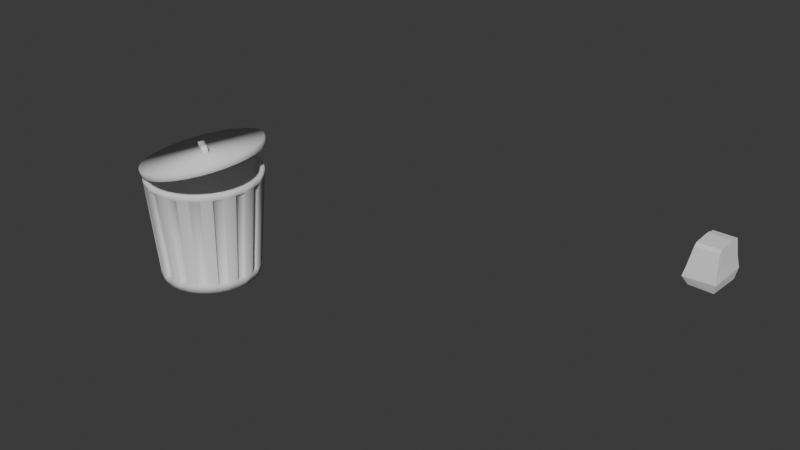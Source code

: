 # Source: Racoon7.blend  (saved by Blender 4.1.24; exported with 4.5.12 LTS)
import bpy
from mathutils import Matrix  # noqa: F401  (used for matrix-valued properties, if any)

bpy.ops.wm.read_factory_settings(use_empty=True)
scene = bpy.context.scene
scene.name = 'Scene'

# ---- collections
col_collection = bpy.data.collections.new('Collection'); scene.collection.children.link(col_collection)

# ---- world
world_world = bpy.data.worlds.new('World'); scene.world = world_world
world_world.use_nodes = True; world_world.node_tree.nodes.clear()
_N = world_world.node_tree.nodes; _L = world_world.node_tree.links
n0 = _N.new('ShaderNodeOutputWorld'); n0.name = 'World Output'; n0.location = (300, 300)
n1 = _N.new('ShaderNodeBackground'); n1.name = 'Background'; n1.location = (10, 300)
n1.inputs[0].default_value = (0.05088, 0.05088, 0.05088, 1.0)
_L.new(n1.outputs[0], n0.inputs[0])
n0.is_active_output = True
world_world.color = (0.05088, 0.05088, 0.05088)
world_world.use_sun_shadow = False
world_world.sun_shadow_jitter_overblur = 0.0

# ---- meshes
me_circle = bpy.data.meshes.new('Circle')
me_circle.from_pydata([(-1.879e-10, 0.9248, 0.005291), (-0.1804, 0.907, 0.005291), (-0.3539, 0.8544, 0.005291), (-0.5138, 0.7689, 0.005291), (-0.6539, 0.6539, 0.005291), (-0.7689, 0.5138, 0.005291), (-0.8544, 0.3539, 0.005291), (-0.907, 0.1804, 0.005291), (-0.9248, 3.006e-10, 0.005291), (-0.907, -0.1804, 0.005291), (-0.8544, -0.3539, 0.005291), (-0.7689, -0.5138, 0.005291), (-0.6539, -0.6539, 0.005291), (-0.5138, -0.7689, 0.005291), (-0.3539, -0.8544, 0.005291), (-0.1804, -0.907, 0.005291), (-1.879e-10, -0.9248, 0.005291), (0.1804, -0.907, 0.005291), (0.3539, -0.8544, 0.005291), (0.5138, -0.7689, 0.005291), (0.6539, -0.6539, 0.005291), (0.7689, -0.5138, 0.005291), (0.8544, -0.3539, 0.005291), (0.907, -0.1804, 0.005291), (0.9248, 3.006e-10, 0.005291), (0.907, 0.1804, 0.005291), (0.8544, 0.3539, 0.005291), (0.7689, 0.5138, 0.005291), (0.6539, 0.6539, 0.005291), (0.5138, 0.7689, 0.005291), (0.3539, 0.8544, 0.005291), (0.1804, 0.907, 0.005291), (-1.879e-10, 0.9248, 0.1354), (-0.1804, 0.907, 0.1354), (-0.3539, 0.8544, 0.1354), (-0.5138, 0.7689, 0.1354), (-0.6539, 0.6539, 0.1354), (-0.7689, 0.5138, 0.1354), (-0.8544, 0.3539, 0.1354), (-0.907, 0.1804, 0.1354), (-0.9248, 3.006e-10, 0.1354), (-0.907, -0.1804, 0.1354), (-0.8544, -0.3539, 0.1354), (-0.7689, -0.5138, 0.1354), (-0.6539, -0.6539, 0.1354), (-0.5138, -0.7689, 0.1354), (-0.3539, -0.8544, 0.1354), (-0.1804, -0.907, 0.1354), (-1.879e-10, -0.9248, 0.1354), (0.1804, -0.907, 0.1354), (0.3539, -0.8544, 0.1354), (0.5138, -0.7689, 0.1354), (0.6539, -0.6539, 0.1354), (0.7689, -0.5138, 0.1354), (0.8544, -0.3539, 0.1354), (0.907, -0.1804, 0.1354), (0.9248, 3.006e-10, 0.1354), (0.907, 0.1804, 0.1354), (0.8544, 0.3539, 0.1354), (0.7689, 0.5138, 0.1354), (0.6539, 0.6539, 0.1354), (0.5138, 0.7689, 0.1354), (0.3539, 0.8544, 0.1354), (0.1804, 0.907, 0.1354), (1.82e-08, 1.077, 2.004), (-0.2102, 1.057, 2.004), (-0.4123, 0.9954, 2.004), (-0.5986, 0.8958, 2.004), (-0.7618, 0.7618, 2.004), (-0.8958, 0.5986, 2.004), (-0.9954, 0.4123, 2.004), (-1.057, 0.2102, 2.004), (-1.077, -1.153e-09, 2.004), (-1.057, -0.2102, 2.004), (-0.9954, -0.4123, 2.004), (-0.8958, -0.5986, 2.004), (-0.7618, -0.7618, 2.004), (-0.5986, -0.8958, 2.004), (-0.4123, -0.9954, 2.004), (-0.2102, -1.057, 2.004), (1.82e-08, -1.077, 2.004), (0.2102, -1.057, 2.004), (0.4123, -0.9954, 2.004), (0.5986, -0.8958, 2.004), (0.7618, -0.7618, 2.004), (0.8958, -0.5986, 2.004), (0.9954, -0.4123, 2.004), (1.057, -0.2102, 2.004), (1.077, -1.153e-09, 2.004), (1.057, 0.2102, 2.004), (0.9954, 0.4123, 2.004), (0.8958, 0.5986, 2.004), (0.7618, 0.7618, 2.004), (0.5986, 0.8958, 2.004), (0.4123, 0.9954, 2.004), (0.2102, 1.057, 2.004), (0.2093, -1.052, 1.896), (1.714e-08, -1.073, 1.896), (-0.7587, 0.7587, 1.896), (-0.5961, 0.8921, 1.896), (0.2093, 1.052, 1.896), (0.4106, 0.9912, 1.896), (0.4106, -0.9912, 1.896), (-0.8921, 0.5961, 1.896), (1.714e-08, 1.073, 1.896), (0.5961, -0.8921, 1.896), (-0.9912, 0.4106, 1.896), (0.7587, -0.7587, 1.896), (-1.052, 0.2093, 1.896), (0.8921, -0.5961, 1.896), (-1.073, -1.087e-09, 1.896), (0.9912, -0.4106, 1.896), (-1.052, -0.2093, 1.896), (1.052, -0.2093, 1.896), (-0.9912, -0.4106, 1.896), (1.073, -1.087e-09, 1.896), (-0.8921, -0.5961, 1.896), (1.052, 0.2093, 1.896), (-0.7587, -0.7587, 1.896), (0.9912, 0.4106, 1.896), (-0.5961, -0.8921, 1.896), (0.8921, 0.5961, 1.896), (-0.4106, -0.9912, 1.896), (-0.2093, 1.052, 1.896), (0.7587, 0.7587, 1.896), (-0.2093, -1.052, 1.896), (-0.4106, 0.9912, 1.896), (0.5961, 0.8921, 1.896), (-0.3368, 0.813, 0.1754), (-0.1717, 0.8631, 0.1754), (-0.6223, 0.6223, 0.1754), (-0.4889, 0.7317, 0.1754), (-0.813, 0.3368, 0.1754), (-0.7317, 0.4889, 0.1754), (-0.88, 1.276e-10, 0.1754), (-0.8631, 0.1717, 0.1754), (-0.813, -0.3368, 0.1754), (-0.8631, -0.1717, 0.1754), (-0.6223, -0.6223, 0.1754), (-0.7317, -0.4889, 0.1754), (-0.3368, -0.813, 0.1754), (-0.4889, -0.7317, 0.1754), (-3.132e-10, -0.88, 0.1754), (-0.1717, -0.8631, 0.1754), (0.3368, -0.813, 0.1754), (0.1717, -0.8631, 0.1754), (0.6223, -0.6223, 0.1754), (0.4889, -0.7317, 0.1754), (0.813, -0.3368, 0.1754), (0.7317, -0.4889, 0.1754), (0.88, 1.276e-10, 0.1754), (0.8631, -0.1717, 0.1754), (0.813, 0.3368, 0.1754), (0.8631, 0.1717, 0.1754), (0.6223, 0.6223, 0.1754), (0.7317, 0.4889, 0.1754), (0.3368, 0.813, 0.1754), (0.4889, 0.7317, 0.1754), (-3.132e-10, 0.88, 0.1754), (0.1717, 0.8631, 0.1754), (1.616e-08, -1.02, 1.852), (-0.5667, 0.8482, 1.852), (0.3904, 0.9424, 1.852), (0.199, -1.0, 1.852), (-0.7213, 0.7213, 1.852), (0.199, 1.0, 1.852), (0.3904, -0.9424, 1.852), (-0.8482, 0.5667, 1.852), (1.616e-08, 1.02, 1.852), (0.5667, -0.8482, 1.852), (-0.9424, 0.3904, 1.852), (0.7213, -0.7213, 1.852), (-1.0, 0.199, 1.852), (0.8482, -0.5667, 1.852), (-1.02, -1.217e-09, 1.852), (0.9424, -0.3904, 1.852), (-1.0, -0.199, 1.852), (1.0, -0.199, 1.852), (-0.9424, -0.3904, 1.852), (1.02, -1.217e-09, 1.852), (-0.8482, -0.5667, 1.852), (1.0, 0.199, 1.852), (-0.7213, -0.7213, 1.852), (0.9424, 0.3904, 1.852), (-0.5667, -0.8482, 1.852), (0.8482, 0.5667, 1.852), (-0.3904, -0.9424, 1.852), (-0.199, 1.0, 1.852), (0.7213, 0.7213, 1.852), (-0.199, -1.0, 1.852), (-0.3904, 0.9424, 1.852), (0.5667, 0.8482, 1.852), (-0.1953, 0.9817, 2.004), (1.849e-08, 1.001, 2.004), (-0.3831, 0.9248, 2.004), (-0.5561, 0.8323, 2.004), (-0.7078, 0.7078, 2.004), (-0.8323, 0.5561, 2.004), (-0.9248, 0.3831, 2.004), (-0.9817, 0.1953, 2.004), (-1.001, -1.6e-09, 2.004), (-0.9817, -0.1953, 2.004), (-0.9248, -0.3831, 2.004), (-0.8323, -0.5561, 2.004), (-0.7078, -0.7078, 2.004), (-0.5561, -0.8323, 2.004), (-0.3831, -0.9248, 2.004), (-0.1953, -0.9817, 2.004), (1.849e-08, -1.001, 2.004), (0.1953, -0.9817, 2.004), (0.3831, -0.9248, 2.004), (0.5561, -0.8323, 2.004), (0.7078, -0.7078, 2.004), (0.8323, -0.5561, 2.004), (0.9248, -0.3831, 2.004), (0.9817, -0.1953, 2.004), (1.001, -1.6e-09, 2.004), (0.9817, 0.1953, 2.004), (0.9248, 0.3831, 2.004), (0.8323, 0.5561, 2.004), (0.7078, 0.7078, 2.004), (0.5561, 0.8323, 2.004), (0.3831, 0.9248, 2.004), (0.1953, 0.9817, 2.004), (-0.1545, 0.7765, 0.06896), (1.663e-07, 0.7917, 0.06896), (-0.303, 0.7314, 0.06896), (-0.4398, 0.6583, 0.06896), (-0.5598, 0.5598, 0.06896), (-0.6583, 0.4398, 0.06896), (-0.7314, 0.303, 0.06896), (-0.7765, 0.1545, 0.06896), (-0.7917, 5.647e-10, 0.06896), (-0.7765, -0.1545, 0.06896), (-0.7314, -0.303, 0.06896), (-0.6583, -0.4398, 0.06896), (-0.5598, -0.5598, 0.06896), (-0.4398, -0.6583, 0.06896), (-0.303, -0.7314, 0.06896), (-0.1545, -0.7765, 0.06896), (1.663e-07, -0.7917, 0.06896), (0.1545, -0.7765, 0.06896), (0.303, -0.7314, 0.06896), (0.4398, -0.6583, 0.06896), (0.5598, -0.5598, 0.06896), (0.6583, -0.4398, 0.06896), (0.7314, -0.303, 0.06896), (0.7765, -0.1545, 0.06896), (0.7917, 5.647e-10, 0.06896), (0.7765, 0.1545, 0.06896), (0.7314, 0.303, 0.06896), (0.6583, 0.4398, 0.06896), (0.5598, 0.5598, 0.06896), (0.4398, 0.6583, 0.06896), (0.303, 0.7314, 0.06896), (0.1545, 0.7765, 0.06896)], [], [(1, 0, 31, 30, 29, 28, 27, 26, 25, 24, 23, 22, 21, 20, 19, 18, 17, 16, 15, 14, 13, 12, 11, 10, 9, 8, 7, 6, 5, 4, 3, 2), (97, 96, 81, 80), (8, 9, 41, 40), (22, 23, 55, 54), (9, 10, 42, 41), (23, 24, 56, 55), (10, 11, 43, 42), (24, 25, 57, 56), (11, 12, 44, 43), (25, 26, 58, 57), (12, 13, 45, 44), (26, 27, 59, 58), (13, 14, 46, 45), (0, 1, 33, 32), (27, 28, 60, 59), (14, 15, 47, 46), (1, 2, 34, 33), (28, 29, 61, 60), (15, 16, 48, 47), (2, 3, 35, 34), (29, 30, 62, 61), (16, 17, 49, 48), (3, 4, 36, 35), (30, 31, 63, 62), (17, 18, 50, 49), (4, 5, 37, 36), (31, 0, 32, 63), (18, 19, 51, 50), (5, 6, 38, 37), (19, 20, 52, 51), (6, 7, 39, 38), (20, 21, 53, 52), (7, 8, 40, 39), (21, 22, 54, 53), (83, 84, 212, 211), (99, 98, 68, 67), (101, 100, 95, 94), (96, 102, 82, 81), (98, 103, 69, 68), (100, 104, 64, 95), (102, 105, 83, 82), (103, 106, 70, 69), (105, 107, 84, 83), (106, 108, 71, 70), (107, 109, 85, 84), (108, 110, 72, 71), (109, 111, 86, 85), (110, 112, 73, 72), (111, 113, 87, 86), (112, 114, 74, 73), (113, 115, 88, 87), (114, 116, 75, 74), (115, 117, 89, 88), (116, 118, 76, 75), (117, 119, 90, 89), (118, 120, 77, 76), (119, 121, 91, 90), (120, 122, 78, 77), (104, 123, 65, 64), (121, 124, 92, 91), (122, 125, 79, 78), (123, 126, 66, 65), (124, 127, 93, 92), (125, 97, 80, 79), (126, 99, 67, 66), (127, 101, 94, 93), (44, 118, 182, 138), (34, 35, 99, 126), (51, 52, 146, 147), (60, 61, 127, 124), (114, 112, 176, 178), (46, 47, 125, 122), (48, 97, 160, 142), (32, 33, 123, 104), (117, 57, 153, 181), (58, 59, 121, 119), (44, 45, 120, 118), (115, 113, 177, 179), (49, 50, 144, 145), (56, 57, 117, 115), (42, 43, 116, 114), (116, 43, 139, 180), (56, 115, 179, 150), (54, 55, 113, 111), (40, 41, 112, 110), (42, 114, 178, 136), (47, 48, 142, 143), (52, 53, 109, 107), (38, 39, 108, 106), (118, 116, 180, 182), (113, 55, 151, 177), (50, 51, 105, 102), (119, 117, 181, 183), (36, 37, 103, 98), (112, 41, 137, 176), (62, 63, 100, 101), (45, 46, 140, 141), (48, 49, 96, 97), (157, 156, 162, 191), (143, 142, 160, 189), (129, 128, 190, 187), (155, 154, 188, 185), (141, 140, 186, 184), (153, 152, 183, 181), (139, 138, 182, 180), (151, 150, 179, 177), (137, 136, 178, 176), (149, 148, 175, 173), (135, 134, 174, 172), (147, 146, 171, 169), (133, 132, 170, 167), (159, 158, 168, 165), (145, 144, 166, 163), (131, 130, 164, 161), (58, 119, 183, 152), (99, 35, 131, 161), (53, 54, 148, 149), (120, 45, 141, 184), (111, 109, 173, 175), (121, 59, 155, 185), (62, 101, 162, 156), (110, 108, 172, 174), (55, 56, 150, 151), (46, 122, 186, 140), (96, 49, 145, 163), (123, 33, 129, 187), (57, 58, 152, 153), (60, 124, 188, 154), (36, 98, 164, 130), (107, 105, 169, 171), (125, 47, 143, 189), (106, 103, 167, 170), (59, 60, 154, 155), (34, 126, 190, 128), (33, 34, 128, 129), (100, 63, 159, 165), (127, 61, 157, 191), (104, 100, 165, 168), (61, 62, 156, 157), (101, 127, 191, 162), (50, 102, 166, 144), (35, 36, 130, 131), (103, 37, 133, 167), (102, 96, 163, 166), (97, 125, 189, 160), (63, 32, 158, 159), (32, 104, 168, 158), (37, 38, 132, 133), (105, 51, 147, 169), (98, 99, 161, 164), (126, 123, 187, 190), (39, 40, 134, 135), (38, 106, 170, 132), (52, 107, 171, 146), (124, 121, 185, 188), (41, 42, 136, 137), (108, 39, 135, 172), (109, 53, 149, 173), (122, 120, 184, 186), (43, 44, 138, 139), (40, 110, 174, 134), (54, 111, 175, 148), (223, 193, 225, 255), (70, 71, 199, 198), (84, 85, 213, 212), (71, 72, 200, 199), (85, 86, 214, 213), (72, 73, 201, 200), (86, 87, 215, 214), (73, 74, 202, 201), (87, 88, 216, 215), (74, 75, 203, 202), (88, 89, 217, 216), (75, 76, 204, 203), (89, 90, 218, 217), (76, 77, 205, 204), (90, 91, 219, 218), (77, 78, 206, 205), (64, 65, 192, 193), (91, 92, 220, 219), (78, 79, 207, 206), (65, 66, 194, 192), (92, 93, 221, 220), (79, 80, 208, 207), (66, 67, 195, 194), (93, 94, 222, 221), (80, 81, 209, 208), (67, 68, 196, 195), (94, 95, 223, 222), (81, 82, 210, 209), (68, 69, 197, 196), (95, 64, 193, 223), (82, 83, 211, 210), (69, 70, 198, 197), (224, 226, 227, 228, 229, 230, 231, 232, 233, 234, 235, 236, 237, 238, 239, 240, 241, 242, 243, 244, 245, 246, 247, 248, 249, 250, 251, 252, 253, 254, 255, 225), (210, 211, 243, 242), (197, 198, 230, 229), (211, 212, 244, 243), (198, 199, 231, 230), (212, 213, 245, 244), (199, 200, 232, 231), (213, 214, 246, 245), (200, 201, 233, 232), (214, 215, 247, 246), (201, 202, 234, 233), (215, 216, 248, 247), (202, 203, 235, 234), (216, 217, 249, 248), (203, 204, 236, 235), (217, 218, 250, 249), (204, 205, 237, 236), (218, 219, 251, 250), (205, 206, 238, 237), (193, 192, 224, 225), (219, 220, 252, 251), (206, 207, 239, 238), (192, 194, 226, 224), (220, 221, 253, 252), (207, 208, 240, 239), (194, 195, 227, 226), (221, 222, 254, 253), (208, 209, 241, 240), (195, 196, 228, 227), (222, 223, 255, 254), (209, 210, 242, 241), (196, 197, 229, 228)])
me_circle.polygons.foreach_set('use_smooth', [True] * 226)
_uv = me_circle.uv_layers.new(name='UVMap')
_uv.uv.foreach_set('vector', [0.0, 0.0, 0.0, 0.0, 0.0, 0.0, 0.0, 0.0, 0.0, 0.0, 0.0, 0.0, 0.0, 0.0, 0.0, 0.0, 0.0, 0.0, 0.0, 0.0, 0.0, 0.0, 0.0, 0.0, 0.0, 0.0, 0.0, 0.0, 0.0, 0.0, 0.0, 0.0, 0.0, 0.0, 0.0, 0.0, 0.0, 0.0, 0.0, 0.0, 0.0, 0.0, 0.0, 0.0, 0.0, 0.0, 0.0, 0.0, 0.0, 0.0, 0.0, 0.0, 0.0, 0.0, 0.0, 0.0, 0.0, 0.0, 0.0, 0.0, 0.0, 0.0, 0.0, 0.0, 0.0, 0.0, 0.0, 0.0, 0.0, 0.0, 0.0, 0.0, 0.0, 0.0, 0.0, 0.0, 0.0, 0.0, 0.0, 0.0, 0.0, 0.0, 0.0, 0.0, 0.0, 0.0, 0.0, 0.0, 0.0, 0.0, 0.0, 0.0, 0.0, 0.0, 0.0, 0.0, 0.0, 0.0, 0.0, 0.0, 0.0, 0.0, 0.0, 0.0, 0.0, 0.0, 0.0, 0.0, 0.0, 0.0, 0.0, 0.0, 0.0, 0.0, 0.0, 0.0, 0.0, 0.0, 0.0, 0.0, 0.0, 0.0, 0.0, 0.0, 0.0, 0.0, 0.0, 0.0, 0.0, 0.0, 0.0, 0.0, 0.0, 0.0, 0.0, 0.0, 0.0, 0.0, 0.0, 0.0, 0.0, 0.0, 0.0, 0.0, 0.0, 0.0, 0.0, 0.0, 0.0, 0.0, 0.0, 0.0, 0.0, 0.0, 0.0, 0.0, 0.0, 0.0, 0.0, 0.0, 0.0, 0.0, 0.0, 0.0, 0.0, 0.0, 0.0, 0.0, 0.0, 0.0, 0.0, 0.0, 0.0, 0.0, 0.0, 0.0, 0.0, 0.0, 0.0, 0.0, 0.0, 0.0, 0.0, 0.0, 0.0, 0.0, 0.0, 0.0, 0.0, 0.0, 0.0, 0.0, 0.0, 0.0, 0.0, 0.0, 0.0, 0.0, 0.0, 0.0, 0.0, 0.0, 0.0, 0.0, 0.0, 0.0, 0.0, 0.0, 0.0, 0.0, 0.0, 0.0, 0.0, 0.0, 0.0, 0.0, 0.0, 0.0, 0.0, 0.0, 0.0, 0.0, 0.0, 0.0, 0.0, 0.0, 0.0, 0.0, 0.0, 0.0, 0.0, 0.0, 0.0, 0.0, 0.0, 0.0, 0.0, 0.0, 0.0, 0.0, 0.0, 0.0, 0.0, 0.0, 0.0, 0.0, 0.0, 0.0, 0.0, 0.0, 0.0, 0.0, 0.0, 0.0, 0.0, 0.0, 0.0, 0.0, 0.0, 0.0, 0.0, 0.0, 0.0, 0.0, 0.0, 0.0, 0.0, 0.0, 0.0, 0.0, 0.0, 0.0, 0.0, 0.0, 0.0, 0.0, 0.0, 0.0, 0.0, 0.0, 0.0, 0.0, 0.0, 0.0, 0.0, 0.0, 0.0, 0.0, 0.0, 0.0, 0.0, 0.0, 0.0, 0.0, 0.0, 0.0, 0.0, 0.0, 0.0, 0.0, 0.0, 0.0, 0.0, 0.0, 0.0, 0.0, 0.0, 0.0, 0.0, 0.0, 0.0, 0.0, 0.0, 0.0, 0.0, 0.0, 0.0, 0.0, 0.0, 0.0, 0.0, 0.0, 0.0, 0.0, 0.0, 0.0, 0.0, 0.0, 0.0, 0.0, 0.0, 0.0, 0.0, 0.0, 0.0, 0.0, 0.0, 0.0, 0.0, 0.0, 0.0, 0.0, 0.0, 0.0, 0.0, 0.0, 0.0, 0.0, 0.0, 0.0, 0.0, 0.0, 0.0, 0.0, 0.0, 0.0, 0.0, 0.0, 0.0, 0.0, 0.0, 0.0, 0.0, 0.0, 0.0, 0.0, 0.0, 0.0, 0.0, 0.0, 0.0, 0.0, 0.0, 0.0, 0.0, 0.0, 0.0, 0.0, 0.0, 0.0, 0.0, 0.0, 0.0, 0.0, 0.0, 0.0, 0.0, 0.0, 0.0, 0.0, 0.0, 0.0, 0.0, 0.0, 0.0, 0.0, 0.0, 0.0, 0.0, 0.0, 0.0, 0.0, 0.0, 0.0, 0.0, 0.0, 0.0, 0.0, 0.0, 0.0, 0.0, 0.0, 0.0, 0.0, 0.0, 0.0, 0.0, 0.0, 0.0, 0.0, 0.0, 0.0, 0.0, 0.0, 0.0, 0.0, 0.0, 0.0, 0.0, 0.0, 0.0, 0.0, 0.0, 0.0, 0.0, 0.0, 0.0, 0.0, 0.0, 0.0, 0.0, 0.0, 0.0, 0.0, 0.0, 0.0, 0.0, 0.0, 0.0, 0.0, 0.0, 0.0, 0.0, 0.0, 0.0, 0.0, 0.0, 0.0, 0.0, 0.0, 0.0, 0.0, 0.0, 0.0, 0.0, 0.0, 0.0, 0.0, 0.0, 0.0, 0.0, 0.0, 0.0, 0.0, 0.0, 0.0, 0.0, 0.0, 0.0, 0.0, 0.0, 0.0, 0.0, 0.0, 0.0, 0.0, 0.0, 0.0, 0.0, 0.0, 0.0, 0.0, 0.0, 0.0, 0.0, 0.0, 0.0, 0.0, 0.0, 0.0, 0.0, 0.0, 0.0, 0.0, 0.0, 0.0, 0.0, 0.0, 0.0, 0.0, 0.0, 0.0, 0.0, 0.0, 0.0, 0.0, 0.0, 0.0, 0.0, 0.0, 0.0, 0.0, 0.0, 0.0, 0.0, 0.0, 0.0, 0.0, 0.0, 0.0, 0.0, 0.0, 0.0, 0.0, 0.0, 0.0, 0.0, 0.0, 0.0, 0.0, 0.0, 0.0, 0.0, 0.0, 0.0, 0.0, 0.0, 0.0, 0.0, 0.0, 0.0, 0.0, 0.0, 0.0, 0.0, 0.0, 0.0, 0.0, 0.0, 0.0, 0.0, 0.0, 0.0, 0.0, 0.0, 0.0, 0.0, 0.0, 0.0, 0.0, 0.0, 0.0, 0.0, 0.0, 0.0, 0.0, 0.0, 0.0, 0.0, 0.0, 0.0, 0.0, 0.0, 0.0, 0.0, 0.0, 0.0, 0.0, 0.0, 0.0, 0.0, 0.0, 0.0, 0.0, 0.0, 0.0, 0.0, 0.0, 0.0, 0.0, 0.0, 0.0, 0.0, 0.0, 0.0, 0.0, 0.0, 0.0, 0.0, 0.0, 0.0, 0.0, 0.0, 0.0, 0.0, 0.0, 0.0, 0.0, 0.0, 0.0, 0.0, 0.0, 0.0, 0.0, 0.0, 0.0, 0.0, 0.0, 0.0, 0.0, 0.0, 0.0, 0.0, 0.0, 0.0, 0.0, 0.0, 0.0, 0.0, 0.0, 0.0, 0.0, 0.0, 0.0, 0.0, 0.0, 0.0, 0.0, 0.0, 0.0, 0.0, 0.0, 0.0, 0.0, 0.0, 0.0, 0.0, 0.0, 0.0, 0.0, 0.0, 0.0, 0.0, 0.0, 0.0, 0.0, 0.0, 0.0, 0.0, 0.0, 0.0, 0.0, 0.0, 0.0, 0.0, 0.0, 0.0, 0.0, 0.0, 0.0, 0.0, 0.0, 0.0, 0.0, 0.0, 0.0, 0.0, 0.0, 0.0, 0.0, 0.0, 0.0, 0.0, 0.0, 0.0, 0.0, 0.0, 0.0, 0.0, 0.0, 0.0, 0.0, 0.0, 0.0, 0.0, 0.0, 0.0, 0.0, 0.0, 0.0, 0.0, 0.0, 0.0, 0.0, 0.0, 0.0, 0.0, 0.0, 0.0, 0.0, 0.0, 0.0, 0.0, 0.0, 0.0, 0.0, 0.0, 0.0, 0.0, 0.0, 0.0, 0.0, 0.0, 0.0, 0.0, 0.0, 0.0, 0.0, 0.0, 0.0, 0.0, 0.0, 0.0, 0.0, 0.0, 0.0, 0.0, 0.0, 0.0, 0.0, 0.0, 0.0, 0.0, 0.0, 0.0, 0.0, 0.0, 0.0, 0.0, 0.0, 0.0, 0.0, 0.0, 0.0, 0.0, 0.0, 0.0, 0.0, 0.0, 0.0, 0.0, 0.0, 0.0, 0.0, 0.0, 0.0, 0.0, 0.0, 0.0, 0.0, 0.0, 0.0, 0.0, 0.0, 0.0, 0.0, 0.0, 0.0, 0.0, 0.0, 0.0, 0.0, 0.0, 0.0, 0.0, 0.0, 0.0, 0.0, 0.0, 0.0, 0.0, 0.0, 0.0, 0.0, 0.0, 0.0, 0.0, 0.0, 0.0, 0.0, 0.0, 0.0, 0.0, 0.0, 0.0, 0.0, 0.0, 0.0, 0.0, 0.0, 0.0, 0.0, 0.0, 0.0, 0.0, 0.0, 0.0, 0.0, 0.0, 0.0, 0.0, 0.0, 0.0, 0.0, 0.0, 0.0, 0.0, 0.0, 0.0, 0.0, 0.0, 0.0, 0.0, 0.0, 0.0, 0.0, 0.0, 0.0, 0.0, 0.0, 0.0, 0.0, 0.0, 0.0, 0.0, 0.0, 0.0, 0.0, 0.0, 0.0, 0.0, 0.0, 0.0, 0.0, 0.0, 0.0, 0.0, 0.0, 0.0, 0.0, 0.0, 0.0, 0.0, 0.0, 0.0, 0.0, 0.0, 0.0, 0.0, 0.0, 0.0, 0.0, 0.0, 0.0, 0.0, 0.0, 0.0, 0.0, 0.0, 0.0, 0.0, 0.0, 0.0, 0.0, 0.0, 0.0, 0.0, 0.0, 0.0, 0.0, 0.0, 0.0, 0.0, 0.0, 0.0, 0.0, 0.0, 0.0, 0.0, 0.0, 0.0, 0.0, 0.0, 0.0, 0.0, 0.0, 0.0, 0.0, 0.0, 0.0, 0.0, 0.0, 0.0, 0.0, 0.0, 0.0, 0.0, 0.0, 0.0, 0.0, 0.0, 0.0, 0.0, 0.0, 0.0, 0.0, 0.0, 0.0, 0.0, 0.0, 0.0, 0.0, 0.0, 0.0, 0.0, 0.0, 0.0, 0.0, 0.0, 0.0, 0.0, 0.0, 0.0, 0.0, 0.0, 0.0, 0.0, 0.0, 0.0, 0.0, 0.0, 0.0, 0.0, 0.0, 0.0, 0.0, 0.0, 0.0, 0.0, 0.0, 0.0, 0.0, 0.0, 0.0, 0.0, 0.0, 0.0, 0.0, 0.0, 0.0, 0.0, 0.0, 0.0, 0.0, 0.0, 0.0, 0.0, 0.0, 0.0, 0.0, 0.0, 0.0, 0.0, 0.0, 0.0, 0.0, 0.0, 0.0, 0.0, 0.0, 0.0, 0.0, 0.0, 0.0, 0.0, 0.0, 0.0, 0.0, 0.0, 0.0, 0.0, 0.0, 0.0, 0.0, 0.0, 0.0, 0.0, 0.0, 0.0, 0.0, 0.0, 0.0, 0.0, 0.0, 0.0, 0.0, 0.0, 0.0, 0.0, 0.0, 0.0, 0.0, 0.0, 0.0, 0.0, 0.0, 0.0, 0.0, 0.0, 0.0, 0.0, 0.0, 0.0, 0.0, 0.0, 0.0, 0.0, 0.0, 0.0, 0.0, 0.0, 0.0, 0.0, 0.0, 0.0, 0.0, 0.0, 0.0, 0.0, 0.0, 0.0, 0.0, 0.0, 0.0, 0.0, 0.0, 0.0, 0.0, 0.0, 0.0, 0.0, 0.0, 0.0, 0.0, 0.0, 0.0, 0.0, 0.0, 0.0, 0.0, 0.0, 0.0, 0.0, 0.0, 0.0, 0.0, 0.0, 0.0, 0.0, 0.0, 0.0, 0.0, 0.0, 0.0, 0.0, 0.0, 0.0, 0.0, 0.0, 0.0, 0.0, 0.0, 0.0, 0.0, 0.0, 0.0, 0.0, 0.0, 0.0, 0.0, 0.0, 0.0, 0.0, 0.0, 0.0, 0.0, 0.0, 0.0, 0.0, 0.0, 0.0, 0.0, 0.0, 0.0, 0.0, 0.0, 0.0, 0.0, 0.0, 0.0, 0.0, 0.0, 0.0, 0.0, 0.0, 0.0, 0.0, 0.0, 0.0, 0.0, 0.0, 0.0, 0.0, 0.0, 0.0, 0.0, 0.0, 0.0, 0.0, 0.0, 0.0, 0.0, 0.0, 0.0, 0.0, 0.0, 0.0, 0.0, 0.0, 0.0, 0.0, 0.0, 0.0, 0.0, 0.0, 0.0, 0.0, 0.0, 0.0, 0.0, 0.0, 0.0, 0.0, 0.0, 0.0, 0.0, 0.0, 0.0, 0.0, 0.0, 0.0, 0.0, 0.0, 0.0, 0.0, 0.0, 0.0, 0.0, 0.0, 0.0, 0.0, 0.0, 0.0, 0.0, 0.0, 0.0, 0.0, 0.0, 0.0, 0.0, 0.0, 0.0, 0.0, 0.0, 0.0, 0.0, 0.0, 0.0, 0.0, 0.0, 0.0, 0.0, 0.0, 0.0, 0.0, 0.0, 0.0, 0.0, 0.0, 0.0, 0.0, 0.0, 0.0, 0.0, 0.0, 0.0, 0.0, 0.0, 0.0, 0.0, 0.0, 0.0, 0.0, 0.0, 0.0, 0.0, 0.0, 0.0, 0.0, 0.0, 0.0, 0.0, 0.0, 0.0, 0.0, 0.0, 0.0, 0.0, 0.0, 0.0, 0.0, 0.0, 0.0, 0.0, 0.0, 0.0, 0.0, 0.0, 0.0, 0.0, 0.0, 0.0, 0.0, 0.0, 0.0, 0.0, 0.0, 0.0, 0.0, 0.0, 0.0, 0.0, 0.0, 0.0, 0.0, 0.0, 0.0, 0.0, 0.0, 0.0, 0.0, 0.0, 0.0, 0.0, 0.0, 0.0, 0.0, 0.0, 0.0, 0.0, 0.0, 0.0, 0.0, 0.0, 0.0, 0.0, 0.0, 0.0, 0.0, 0.0, 0.0, 0.0, 0.0, 0.0, 0.0, 0.0, 0.0, 0.0, 0.0, 0.0, 0.0, 0.0, 0.0, 0.0, 0.0, 0.0, 0.0, 0.0, 0.0, 0.0, 0.0, 0.0, 0.0, 0.0, 0.0, 0.0, 0.0, 0.0, 0.0, 0.0, 0.0, 0.0, 0.0, 0.0, 0.0, 0.0, 0.0, 0.0, 0.0, 0.0, 0.0, 0.0, 0.0, 0.0, 0.0, 0.0, 0.0, 0.0, 0.0, 0.0, 0.0, 0.0, 0.0, 0.0, 0.0, 0.0, 0.0, 0.0, 0.0, 0.0, 0.0, 0.0, 0.0, 0.0, 0.0, 0.0, 0.0, 0.0, 0.0, 0.0, 0.0, 0.0, 0.0, 0.0, 0.0, 0.0, 0.0, 0.0, 0.0, 0.0, 0.0, 0.0, 0.0, 0.0, 0.0, 0.0, 0.0, 0.0, 0.0, 0.0, 0.0, 0.0, 0.0, 0.0, 0.0, 0.0, 0.0, 0.0, 0.0, 0.0, 0.0, 0.0, 0.0, 0.0, 0.0, 0.0, 0.0, 0.0, 0.0, 0.0, 0.0, 0.0, 0.0, 0.0, 0.0, 0.0, 0.0, 0.0, 0.0, 0.0, 0.0, 0.0, 0.0, 0.0, 0.0, 0.0, 0.0, 0.0, 0.0, 0.0, 0.0, 0.0, 0.0, 0.0, 0.0, 0.0, 0.0, 0.0, 0.0, 0.0, 0.0, 0.0, 0.0, 0.0, 0.0, 0.0, 0.0, 0.0, 0.0, 0.0, 0.0, 0.0, 0.0, 0.0, 0.0, 0.0, 0.0, 0.0, 0.0, 0.0, 0.0, 0.0, 0.0, 0.0, 0.0, 0.0, 0.0, 0.0, 0.0, 0.0, 0.0, 0.0, 0.0, 0.0, 0.0, 0.0, 0.0, 0.0, 0.0, 0.0, 0.0, 0.0, 0.0, 0.0, 0.0, 0.0, 0.0, 0.0, 0.0, 0.0, 0.0, 0.0, 0.0, 0.0, 0.0, 0.0, 0.0, 0.0, 0.0, 0.0, 0.0, 0.0, 0.0, 0.0, 0.0, 0.0, 0.0, 0.0, 0.0, 0.0, 0.0, 0.0, 0.0, 0.0, 0.0, 0.0, 0.0, 0.0, 0.0, 0.0, 0.0, 0.0, 0.0, 0.0, 0.0, 0.0, 0.0, 0.0, 0.0, 0.0, 0.0, 0.0, 0.0, 0.0, 0.0, 0.0, 0.0, 0.0, 0.0, 0.0, 0.0, 0.0, 0.0, 0.0, 0.0, 0.0, 0.0, 0.0, 0.0, 0.0, 0.0, 0.0, 0.0, 0.0, 0.0, 0.0, 0.0, 0.0, 0.0, 0.0, 0.0, 0.0, 0.0, 0.0, 0.0, 0.0, 0.0, 0.0, 0.0, 0.0, 0.0, 0.0, 0.0, 0.0, 0.0, 0.0, 0.0, 0.0, 0.0, 0.0, 0.0, 0.0, 0.0, 0.0, 0.0, 0.0, 0.0, 0.0, 0.0, 0.0, 0.0, 0.0, 0.0, 0.0, 0.0, 0.0, 0.0, 0.0, 0.0, 0.0, 0.0, 0.0, 0.0, 0.0, 0.0, 0.0, 0.0, 0.0, 0.0, 0.0, 0.0, 0.0, 0.0, 0.0, 0.0, 0.0, 0.0, 0.0, 0.0, 0.0, 0.0, 0.0, 0.0, 0.0, 0.0, 0.0, 0.0, 0.0, 0.0, 0.0, 0.0, 0.0, 0.0, 0.0, 0.0, 0.0, 0.0, 0.0, 0.0, 0.0, 0.0, 0.0, 0.0, 0.0, 0.0, 0.0, 0.0, 0.0, 0.0, 0.0, 0.0, 0.0, 0.0, 0.0, 0.0, 0.0, 0.0, 0.0, 0.0, 0.0, 0.0, 0.0, 0.0, 0.0, 0.0, 0.0, 0.0, 0.0, 0.0, 0.0, 0.0, 0.0, 0.0, 0.0, 0.0, 0.0, 0.0, 0.0, 0.0, 0.0, 0.0, 0.0, 0.0, 0.0, 0.0, 0.0, 0.0, 0.0, 0.0, 0.0, 0.0, 0.0, 0.0, 0.0, 0.0, 0.0, 0.0, 0.0, 0.0, 0.0, 0.0, 0.0, 0.0, 0.0, 0.0, 0.0, 0.0, 0.0, 0.0, 0.0, 0.0, 0.0, 0.0, 0.0, 0.0, 0.0, 0.0, 0.0, 0.0, 0.0, 0.0, 0.0, 0.0, 0.0, 0.0, 0.0, 0.0, 0.0, 0.0, 0.0, 0.0, 0.0, 0.0, 0.0, 0.0, 0.0, 0.0, 0.0, 0.0, 0.0, 0.0, 0.0, 0.0, 0.0, 0.0, 0.0, 0.0, 0.0, 0.0, 0.0, 0.0, 0.0, 0.0, 0.0, 0.0, 0.0, 0.0, 0.0, 0.0, 0.0, 0.0, 0.0, 0.0, 0.0, 0.0, 0.0, 0.0, 0.0, 0.0, 0.0, 0.0, 0.0, 0.0, 0.0, 0.0, 0.0, 0.0, 0.0, 0.0, 0.0, 0.0, 0.0, 0.0, 0.0, 0.0, 0.0, 0.0, 0.0, 0.0, 0.0, 0.0, 0.0, 0.0, 0.0, 0.0, 0.0, 0.0, 0.0, 0.0, 0.0, 0.0, 0.0, 0.0, 0.0, 0.0, 0.0, 0.0, 0.0, 0.0, 0.0, 0.0, 0.0, 0.0, 0.0, 0.0, 0.0, 0.0, 0.0, 0.0, 0.0, 0.0, 0.0, 0.0, 0.0, 0.0, 0.0, 0.0, 0.0, 0.0, 0.0, 0.0, 0.0, 0.0, 0.0, 0.0, 0.0, 0.0, 0.0, 0.0, 0.0, 0.0, 0.0, 0.0, 0.0, 0.0, 0.0, 0.0, 0.0, 0.0, 0.0, 0.0, 0.0, 0.0, 0.0, 0.0, 0.0, 0.0, 0.0, 0.0, 0.0, 0.0, 0.0, 0.0, 0.0, 0.0, 0.0, 0.0, 0.0, 0.0, 0.0, 0.0, 0.0, 0.0, 0.0, 0.0, 0.0, 0.0, 0.0, 0.0, 0.0, 0.0, 0.0, 0.0, 0.0, 0.0, 0.0, 0.0, 0.0, 0.0, 0.0, 0.0, 0.0, 0.0, 0.0, 0.0, 0.0, 0.0, 0.0, 0.0, 0.0, 0.0, 0.0, 0.0, 0.0, 0.0, 0.0, 0.0, 0.0, 0.0, 0.0, 0.0, 0.0, 0.0, 0.0, 0.0, 0.0, 0.0, 0.0, 0.0, 0.0])
me_circle.update()
me_circle_001 = bpy.data.meshes.new('Circle.001')
me_circle_001.from_pydata([(0.0, 1.0, 0.0), (-0.1951, 0.9808, 0.0), (-0.3827, 0.9239, 0.0), (-0.5556, 0.8315, 0.0), (-0.7071, 0.7071, 0.0), (-0.8315, 0.5556, 0.0), (-0.9239, 0.3827, 0.0), (-0.9808, 0.1951, 0.0), (-1.0, 0.0, 0.0), (-0.9808, -0.1951, 0.0), (-0.9239, -0.3827, 0.0), (-0.8315, -0.5556, 0.0), (-0.7071, -0.7071, 0.0), (-0.5556, -0.8315, 0.0), (-0.3827, -0.9239, 0.0), (-0.1951, -0.9808, 0.0), (0.0, -1.0, 0.0), (0.1951, -0.9808, 0.0), (0.3827, -0.9239, 0.0), (0.5556, -0.8315, 0.0), (0.7071, -0.7071, 0.0), (0.8315, -0.5556, 0.0), (0.9239, -0.3827, 0.0), (0.9808, -0.1951, 0.0), (1.0, 0.0, 0.0), (0.9808, 0.1951, 0.0), (0.9239, 0.3827, 0.0), (0.8315, 0.5556, 0.0), (0.7071, 0.7071, 0.0), (0.5556, 0.8315, 0.0), (0.3827, 0.9239, 0.0), (0.1951, 0.9808, 0.0), (-0.1951, 0.9808, 0.06854), (0.0, 1.0, 0.06854), (-0.3827, 0.9239, 0.06854), (-0.5556, 0.8315, 0.06854), (-0.7071, 0.7071, 0.06854), (-0.8315, 0.5556, 0.06854), (-0.9239, 0.3827, 0.06854), (-0.9808, 0.1951, 0.06854), (-1.0, 0.0, 0.06854), (-0.9808, -0.1951, 0.06854), (-0.9239, -0.3827, 0.06854), (-0.8315, -0.5556, 0.06854), (-0.7071, -0.7071, 0.06854), (-0.5556, -0.8315, 0.06854), (-0.3827, -0.9239, 0.06854), (-0.1951, -0.9808, 0.06854), (0.0, -1.0, 0.06854), (0.1951, -0.9808, 0.06854), (0.3827, -0.9239, 0.06854), (0.5556, -0.8315, 0.06854), (0.7071, -0.7071, 0.06854), (0.8315, -0.5556, 0.06854), (0.9239, -0.3827, 0.06854), (0.9808, -0.1951, 0.06854), (1.0, 0.0, 0.06854), (0.9808, 0.1951, 0.06854), (0.9239, 0.3827, 0.06854), (0.8315, 0.5556, 0.06854), (0.7071, 0.7071, 0.06854), (0.5556, 0.8315, 0.06854), (0.3827, 0.9239, 0.06854), (0.1951, 0.9808, 0.06854), (-0.1819, 0.9142, 8.087e-09), (-2.361e-10, 0.9322, 8.087e-09), (-0.3567, 0.8612, 8.087e-09), (-0.5179, 0.7751, 8.087e-09), (-0.6591, 0.6591, 8.087e-09), (-0.7751, 0.5179, 8.087e-09), (-0.8612, 0.3567, 8.087e-09), (-0.9142, 0.1819, 8.087e-09), (-0.9322, -2.361e-10, 8.087e-09), (-0.9142, -0.1819, 8.087e-09), (-0.8612, -0.3567, 8.087e-09), (-0.7751, -0.5179, 8.087e-09), (-0.6591, -0.6591, 8.087e-09), (-0.5179, -0.7751, 8.087e-09), (-0.3567, -0.8612, 8.087e-09), (-0.1819, -0.9142, 8.087e-09), (-2.361e-10, -0.9322, 8.087e-09), (0.1819, -0.9142, 8.087e-09), (0.3567, -0.8612, 8.087e-09), (0.5179, -0.7751, 8.087e-09), (0.6591, -0.6591, 8.087e-09), (0.7751, -0.5179, 8.087e-09), (0.8612, -0.3567, 8.087e-09), (0.9142, -0.1819, 8.087e-09), (0.9322, -2.361e-10, 8.087e-09), (0.9142, 0.1819, 8.087e-09), (0.8612, 0.3567, 8.087e-09), (0.7751, 0.5179, 8.087e-09), (0.6591, 0.6591, 8.087e-09), (0.5179, 0.7751, 8.087e-09), (0.3567, 0.8612, 8.087e-09), (0.1819, 0.9142, 8.087e-09), (-0.1819, 0.9142, 0.05212), (-2.361e-10, 0.9322, 0.05212), (-0.3567, 0.8612, 0.05212), (-0.5179, 0.7751, 0.05212), (-0.6591, 0.6591, 0.05212), (-0.7751, 0.5179, 0.05212), (-0.8612, 0.3567, 0.05212), (-0.9142, 0.1819, 0.05212), (-0.9322, -2.361e-10, 0.05212), (-0.9142, -0.1819, 0.05212), (-0.8612, -0.3567, 0.05212), (-0.7751, -0.5179, 0.05212), (-0.6591, -0.6591, 0.05212), (-0.5179, -0.7751, 0.05212), (-0.3567, -0.8612, 0.05212), (-0.1819, -0.9142, 0.05212), (-2.361e-10, -0.9322, 0.05212), (0.1819, -0.9142, 0.05212), (0.3567, -0.8612, 0.05212), (0.5179, -0.7751, 0.05212), (0.6591, -0.6591, 0.05212), (0.7751, -0.5179, 0.05212), (0.8612, -0.3567, 0.05212), (0.9142, -0.1819, 0.05212), (0.9322, -2.361e-10, 0.05212), (0.9142, 0.1819, 0.05212), (0.8612, 0.3567, 0.05212), (0.7751, 0.5179, 0.05212), (0.6591, 0.6591, 0.05212), (0.5179, 0.7751, 0.05212), (0.3567, 0.8612, 0.05212), (0.1819, 0.9142, 0.05212)], [], [(28, 27, 91, 92), (32, 34, 35, 36, 37, 38, 39, 40, 41, 42, 43, 44, 45, 46, 47, 48, 49, 50, 51, 52, 53, 54, 55, 56, 57, 58, 59, 60, 61, 62, 63, 33), (9, 10, 42, 41), (23, 24, 56, 55), (10, 11, 43, 42), (24, 25, 57, 56), (11, 12, 44, 43), (25, 26, 58, 57), (12, 13, 45, 44), (26, 27, 59, 58), (13, 14, 46, 45), (0, 1, 32, 33), (27, 28, 60, 59), (14, 15, 47, 46), (1, 2, 34, 32), (28, 29, 61, 60), (15, 16, 48, 47), (2, 3, 35, 34), (29, 30, 62, 61), (16, 17, 49, 48), (3, 4, 36, 35), (30, 31, 63, 62), (17, 18, 50, 49), (4, 5, 37, 36), (31, 0, 33, 63), (18, 19, 51, 50), (5, 6, 38, 37), (19, 20, 52, 51), (6, 7, 39, 38), (20, 21, 53, 52), (7, 8, 40, 39), (21, 22, 54, 53), (8, 9, 41, 40), (22, 23, 55, 54), (90, 89, 121, 122), (15, 14, 78, 79), (2, 1, 64, 66), (29, 28, 92, 93), (16, 15, 79, 80), (3, 2, 66, 67), (30, 29, 93, 94), (17, 16, 80, 81), (4, 3, 67, 68), (31, 30, 94, 95), (18, 17, 81, 82), (5, 4, 68, 69), (0, 31, 95, 65), (19, 18, 82, 83), (6, 5, 69, 70), (20, 19, 83, 84), (7, 6, 70, 71), (21, 20, 84, 85), (8, 7, 71, 72), (22, 21, 85, 86), (9, 8, 72, 73), (23, 22, 86, 87), (10, 9, 73, 74), (24, 23, 87, 88), (11, 10, 74, 75), (25, 24, 88, 89), (12, 11, 75, 76), (26, 25, 89, 90), (13, 12, 76, 77), (27, 26, 90, 91), (14, 13, 77, 78), (1, 0, 65, 64), (96, 97, 127, 126, 125, 124, 123, 122, 121, 120, 119, 118, 117, 116, 115, 114, 113, 112, 111, 110, 109, 108, 107, 106, 105, 104, 103, 102, 101, 100, 99, 98), (77, 76, 108, 109), (91, 90, 122, 123), (78, 77, 109, 110), (64, 65, 97, 96), (92, 91, 123, 124), (79, 78, 110, 111), (66, 64, 96, 98), (93, 92, 124, 125), (80, 79, 111, 112), (67, 66, 98, 99), (94, 93, 125, 126), (81, 80, 112, 113), (68, 67, 99, 100), (95, 94, 126, 127), (82, 81, 113, 114), (69, 68, 100, 101), (65, 95, 127, 97), (83, 82, 114, 115), (70, 69, 101, 102), (84, 83, 115, 116), (71, 70, 102, 103), (85, 84, 116, 117), (72, 71, 103, 104), (86, 85, 117, 118), (73, 72, 104, 105), (87, 86, 118, 119), (74, 73, 105, 106), (88, 87, 119, 120), (75, 74, 106, 107), (89, 88, 120, 121), (76, 75, 107, 108)])
me_circle_001.polygons.foreach_set('use_smooth', [True] * 98)
_uv = me_circle_001.uv_layers.new(name='UVMap')
_uv.uv.foreach_set('vector', [0.0, 0.0, 0.0, 0.0, 0.0, 0.0, 0.0, 0.0, 0.0, 0.0, 0.0, 0.0, 0.0, 0.0, 0.0, 0.0, 0.0, 0.0, 0.0, 0.0, 0.0, 0.0, 0.0, 0.0, 0.0, 0.0, 0.0, 0.0, 0.0, 0.0, 0.0, 0.0, 0.0, 0.0, 0.0, 0.0, 0.0, 0.0, 0.0, 0.0, 0.0, 0.0, 0.0, 0.0, 0.0, 0.0, 0.0, 0.0, 0.0, 0.0, 0.0, 0.0, 0.0, 0.0, 0.0, 0.0, 0.0, 0.0, 0.0, 0.0, 0.0, 0.0, 0.0, 0.0, 0.0, 0.0, 0.0, 0.0, 0.0, 0.0, 0.0, 0.0, 0.0, 0.0, 0.0, 0.0, 0.0, 0.0, 0.0, 0.0, 0.0, 0.0, 0.0, 0.0, 0.0, 0.0, 0.0, 0.0, 0.0, 0.0, 0.0, 0.0, 0.0, 0.0, 0.0, 0.0, 0.0, 0.0, 0.0, 0.0, 0.0, 0.0, 0.0, 0.0, 0.0, 0.0, 0.0, 0.0, 0.0, 0.0, 0.0, 0.0, 0.0, 0.0, 0.0, 0.0, 0.0, 0.0, 0.0, 0.0, 0.0, 0.0, 0.0, 0.0, 0.0, 0.0, 0.0, 0.0, 0.0, 0.0, 0.0, 0.0, 0.0, 0.0, 0.0, 0.0, 0.0, 0.0, 0.0, 0.0, 0.0, 0.0, 0.0, 0.0, 0.0, 0.0, 0.0, 0.0, 0.0, 0.0, 0.0, 0.0, 0.0, 0.0, 0.0, 0.0, 0.0, 0.0, 0.0, 0.0, 0.0, 0.0, 0.0, 0.0, 0.0, 0.0, 0.0, 0.0, 0.0, 0.0, 0.0, 0.0, 0.0, 0.0, 0.0, 0.0, 0.0, 0.0, 0.0, 0.0, 0.0, 0.0, 0.0, 0.0, 0.0, 0.0, 0.0, 0.0, 0.0, 0.0, 0.0, 0.0, 0.0, 0.0, 0.0, 0.0, 0.0, 0.0, 0.0, 0.0, 0.0, 0.0, 0.0, 0.0, 0.0, 0.0, 0.0, 0.0, 0.0, 0.0, 0.0, 0.0, 0.0, 0.0, 0.0, 0.0, 0.0, 0.0, 0.0, 0.0, 0.0, 0.0, 0.0, 0.0, 0.0, 0.0, 0.0, 0.0, 0.0, 0.0, 0.0, 0.0, 0.0, 0.0, 0.0, 0.0, 0.0, 0.0, 0.0, 0.0, 0.0, 0.0, 0.0, 0.0, 0.0, 0.0, 0.0, 0.0, 0.0, 0.0, 0.0, 0.0, 0.0, 0.0, 0.0, 0.0, 0.0, 0.0, 0.0, 0.0, 0.0, 0.0, 0.0, 0.0, 0.0, 0.0, 0.0, 0.0, 0.0, 0.0, 0.0, 0.0, 0.0, 0.0, 0.0, 0.0, 0.0, 0.0, 0.0, 0.0, 0.0, 0.0, 0.0, 0.0, 0.0, 0.0, 0.0, 0.0, 0.0, 0.0, 0.0, 0.0, 0.0, 0.0, 0.0, 0.0, 0.0, 0.0, 0.0, 0.0, 0.0, 0.0, 0.0, 0.0, 0.0, 0.0, 0.0, 0.0, 0.0, 0.0, 0.0, 0.0, 0.0, 0.0, 0.0, 0.0, 0.0, 0.0, 0.0, 0.0, 0.0, 0.0, 0.0, 0.0, 0.0, 0.0, 0.0, 0.0, 0.0, 0.0, 0.0, 0.0, 0.0, 0.0, 0.0, 0.0, 0.0, 0.0, 0.0, 0.0, 0.0, 0.0, 0.0, 0.0, 0.0, 0.0, 0.0, 0.0, 0.0, 0.0, 0.0, 0.0, 0.0, 0.0, 0.0, 0.0, 0.0, 0.0, 0.0, 0.0, 0.0, 0.0, 0.0, 0.0, 0.0, 0.0, 0.0, 0.0, 0.0, 0.0, 0.0, 0.0, 0.0, 0.0, 0.0, 0.0, 0.0, 0.0, 0.0, 0.0, 0.0, 0.0, 0.0, 0.0, 0.0, 0.0, 0.0, 0.0, 0.0, 0.0, 0.0, 0.0, 0.0, 0.0, 0.0, 0.0, 0.0, 0.0, 0.0, 0.0, 0.0, 0.0, 0.0, 0.0, 0.0, 0.0, 0.0, 0.0, 0.0, 0.0, 0.0, 0.0, 0.0, 0.0, 0.0, 0.0, 0.0, 0.0, 0.0, 0.0, 0.0, 0.0, 0.0, 0.0, 0.0, 0.0, 0.0, 0.0, 0.0, 0.0, 0.0, 0.0, 0.0, 0.0, 0.0, 0.0, 0.0, 0.0, 0.0, 0.0, 0.0, 0.0, 0.0, 0.0, 0.0, 0.0, 0.0, 0.0, 0.0, 0.0, 0.0, 0.0, 0.0, 0.0, 0.0, 0.0, 0.0, 0.0, 0.0, 0.0, 0.0, 0.0, 0.0, 0.0, 0.0, 0.0, 0.0, 0.0, 0.0, 0.0, 0.0, 0.0, 0.0, 0.0, 0.0, 0.0, 0.0, 0.0, 0.0, 0.0, 0.0, 0.0, 0.0, 0.0, 0.0, 0.0, 0.0, 0.0, 0.0, 0.0, 0.0, 0.0, 0.0, 0.0, 0.0, 0.0, 0.0, 0.0, 0.0, 0.0, 0.0, 0.0, 0.0, 0.0, 0.0, 0.0, 0.0, 0.0, 0.0, 0.0, 0.0, 0.0, 0.0, 0.0, 0.0, 0.0, 0.0, 0.0, 0.0, 0.0, 0.0, 0.0, 0.0, 0.0, 0.0, 0.0, 0.0, 0.0, 0.0, 0.0, 0.0, 0.0, 0.0, 0.0, 0.0, 0.0, 0.0, 0.0, 0.0, 0.0, 0.0, 0.0, 0.0, 0.0, 0.0, 0.0, 0.0, 0.0, 0.0, 0.0, 0.0, 0.0, 0.0, 0.0, 0.0, 0.0, 0.0, 0.0, 0.0, 0.0, 0.0, 0.0, 0.0, 0.0, 0.0, 0.0, 0.0, 0.0, 0.0, 0.0, 0.0, 0.0, 0.0, 0.0, 0.0, 0.0, 0.0, 0.0, 0.0, 0.0, 0.0, 0.0, 0.0, 0.0, 0.0, 0.0, 0.0, 0.0, 0.0, 0.0, 0.0, 0.0, 0.0, 0.0, 0.0, 0.0, 0.0, 0.0, 0.0, 0.0, 0.0, 0.0, 0.0, 0.0, 0.0, 0.0, 0.0, 0.0, 0.0, 0.0, 0.0, 0.0, 0.0, 0.0, 0.0, 0.0, 0.0, 0.0, 0.0, 0.0, 0.0, 0.0, 0.0, 0.0, 0.0, 0.0, 0.0, 0.0, 0.0, 0.0, 0.0, 0.0, 0.0, 0.0, 0.0, 0.0, 0.0, 0.0, 0.0, 0.0, 0.0, 0.0, 0.0, 0.0, 0.0, 0.0, 0.0, 0.0, 0.0, 0.0, 0.0, 0.0, 0.0, 0.0, 0.0, 0.0, 0.0, 0.0, 0.0, 0.0, 0.0, 0.0, 0.0, 0.0, 0.0, 0.0, 0.0, 0.0, 0.0, 0.0, 0.0, 0.0, 0.0, 0.0, 0.0, 0.0, 0.0, 0.0, 0.0, 0.0, 0.0, 0.0, 0.0, 0.0, 0.0, 0.0, 0.0, 0.0, 0.0, 0.0, 0.0, 0.0, 0.0, 0.0, 0.0, 0.0, 0.0, 0.0, 0.0, 0.0, 0.0, 0.0, 0.0, 0.0, 0.0, 0.0, 0.0, 0.0, 0.0, 0.0, 0.0, 0.0, 0.0, 0.0, 0.0, 0.0, 0.0, 0.0, 0.0, 0.0, 0.0, 0.0, 0.0, 0.0, 0.0, 0.0, 0.0, 0.0, 0.0, 0.0, 0.0, 0.0, 0.0, 0.0, 0.0, 0.0, 0.0, 0.0, 0.0, 0.0, 0.0, 0.0, 0.0, 0.0, 0.0, 0.0, 0.0, 0.0, 0.0, 0.0, 0.0, 0.0, 0.0, 0.0, 0.0, 0.0, 0.0, 0.0, 0.0, 0.0, 0.0, 0.0, 0.0, 0.0, 0.0, 0.0, 0.0, 0.0, 0.0, 0.0, 0.0, 0.0, 0.0, 0.0, 0.0, 0.0, 0.0, 0.0, 0.0, 0.0, 0.0, 0.0, 0.0, 0.0, 0.0, 0.0, 0.0, 0.0, 0.0, 0.0, 0.0, 0.0, 0.0, 0.0, 0.0, 0.0, 0.0, 0.0, 0.0, 0.0, 0.0, 0.0, 0.0, 0.0, 0.0, 0.0, 0.0, 0.0, 0.0, 0.0, 0.0, 0.0, 0.0, 0.0, 0.0, 0.0, 0.0, 0.0, 0.0, 0.0, 0.0, 0.0, 0.0, 0.0, 0.0, 0.0, 0.0, 0.0, 0.0, 0.0, 0.0, 0.0, 0.0, 0.0, 0.0, 0.0, 0.0, 0.0, 0.0, 0.0, 0.0, 0.0, 0.0, 0.0, 0.0, 0.0, 0.0, 0.0, 0.0, 0.0, 0.0, 0.0, 0.0, 0.0, 0.0, 0.0, 0.0, 0.0, 0.0, 0.0, 0.0, 0.0, 0.0, 0.0, 0.0, 0.0, 0.0, 0.0, 0.0, 0.0, 0.0, 0.0, 0.0, 0.0, 0.0, 0.0, 0.0, 0.0, 0.0, 0.0, 0.0, 0.0, 0.0, 0.0, 0.0, 0.0, 0.0, 0.0, 0.0, 0.0, 0.0, 0.0, 0.0, 0.0, 0.0, 0.0])
me_circle_001.update()
me_cube_001 = bpy.data.meshes.new('Cube.001')
me_cube_001.from_pydata([(-1.0, -1.0, -1.0), (-1.0, -1.0, 1.0), (-1.0, 1.0, -1.0), (-1.0, 1.0, 1.0), (1.0, -1.0, -1.0), (1.0, -1.0, 1.0), (1.0, 1.0, -1.0), (1.0, 1.0, 1.0), (-1.0, -1.0, 2.042), (-1.0, 1.0, 2.042), (1.0, 1.0, 2.042), (1.0, -1.0, 2.042), (-8.888, -1.0, 1.0), (-8.888, 1.0, 1.0), (-8.888, -1.0, 2.042), (-8.888, 1.0, 2.042), (-6.66, 1.0, 2.042), (-6.66, -1.0, 2.042), (-6.66, 1.0, 1.0), (-6.66, -1.0, 1.0), (-8.888, -1.0, -0.9713), (-8.888, 1.0, -0.9713), (-6.66, 1.0, -0.9713), (-6.66, -1.0, -0.9713)], [], [(0, 1, 3, 2), (2, 3, 7, 6), (6, 7, 5, 4), (4, 5, 1, 0), (2, 6, 4, 0), (5, 7, 10, 11), (10, 9, 8, 11), (17, 16, 15, 14), (1, 5, 11, 8), (7, 3, 9, 10), (13, 12, 14, 15), (16, 18, 13, 15), (13, 18, 22, 21), (19, 17, 14, 12), (1, 8, 17, 19), (3, 1, 19, 18), (9, 3, 18, 16), (8, 9, 16, 17), (22, 23, 20, 21), (18, 19, 23, 22), (12, 13, 21, 20), (19, 12, 20, 23)])
me_cube_001.polygons.foreach_set('use_smooth', [True] * 22)
_uv = me_cube_001.uv_layers.new(name='UVMap')
_uv.uv.foreach_set('vector', [0.375, 0.0, 0.625, 0.0, 0.625, 0.25, 0.375, 0.25, 0.375, 0.25, 0.625, 0.25, 0.625, 0.5, 0.375, 0.5, 0.375, 0.5, 0.625, 0.5, 0.625, 0.75, 0.375, 0.75, 0.375, 0.75, 0.625, 0.75, 0.625, 1.0, 0.375, 1.0, 0.125, 0.5, 0.375, 0.5, 0.375, 0.75, 0.125, 0.75, 0.625, 0.75, 0.625, 0.5, 0.625, 0.5, 0.625, 0.75, 0.625, 0.5, 0.875, 0.5, 0.875, 0.75, 0.625, 0.75, 0.875, 0.75, 0.875, 0.5, 0.875, 0.5, 0.875, 0.75, 0.625, 1.0, 0.625, 0.75, 0.625, 0.75, 0.625, 1.0, 0.625, 0.5, 0.625, 0.25, 0.625, 0.25, 0.625, 0.5, 0.625, 0.25, 0.625, 0.0, 0.625, 0.0, 0.625, 0.25, 0.625, 0.25, 0.625, 0.25, 0.625, 0.25, 0.625, 0.25, 0.625, 0.25, 0.625, 0.25, 0.625, 0.25, 0.625, 0.25, 0.625, 1.0, 0.625, 1.0, 0.625, 1.0, 0.625, 1.0, 0.625, 1.0, 0.625, 1.0, 0.625, 1.0, 0.625, 1.0, 0.625, 0.25, 0.625, 0.0, 0.625, 0.0, 0.625, 0.25, 0.625, 0.25, 0.625, 0.25, 0.625, 0.25, 0.625, 0.25, 0.875, 0.75, 0.875, 0.5, 0.875, 0.5, 0.875, 0.75, 0.625, 0.25, 0.625, 0.0, 0.625, 0.0, 0.625, 0.25, 0.625, 0.25, 0.625, 0.0, 0.625, 0.0, 0.625, 0.25, 0.625, 0.0, 0.625, 0.25, 0.625, 0.25, 0.625, 0.0, 0.625, 1.0, 0.625, 1.0, 0.625, 1.0, 0.625, 1.0])
me_cube_001.update()
me_cube_003 = bpy.data.meshes.new('Cube.003')
me_cube_003.from_pydata([(-1.0, -0.8711, -0.7171), (-1.0, -0.7423, 0.8541), (-1.0, 0.8711, -0.8409), (-1.0, 0.7511, 0.9293), (1.095, -0.8711, -0.7436), (1.0, -0.7423, 0.8541), (1.095, 0.8711, -0.8674), (1.0, 0.7511, 0.9293), (-1.471, -1.0, -0.3763), (-1.471, 0.9733, -0.4205), (1.285, 0.9733, -0.3717), (1.285, -1.0, -0.3275), (-1.285, -0.9245, 0.02121), (-1.285, 0.814, 0.2061), (1.158, 0.814, 0.1902), (1.158, -0.9245, 0.005293), (-1.0, -0.6134, -0.7354), (-1.0, -0.5969, 0.9669), (1.095, -0.6134, -0.7619), (1.0, -0.5969, 0.9669), (1.285, -0.7067, -0.3341), (-1.471, -0.7067, -0.3829), (1.158, -0.6673, 0.03265), (-1.285, -0.6673, 0.04857), (-1.0, 0.4441, 0.9923), (1.095, 0.64, -0.851), (-1.471, 0.7193, -0.4147), (-1.285, 0.5833, 0.1816), (-1.0, 0.64, -0.8245), (1.0, 0.4441, 0.9923), (1.285, 0.7193, -0.3659), (1.158, 0.5833, 0.1657), (-1.0, 0.02704, -0.7809), (1.0, -0.0655, 0.991), (1.285, 0.02188, -0.3503), (1.158, -0.02826, 0.1006), (-1.0, -0.0655, 0.991), (1.095, 0.02704, -0.8074), (-1.471, 0.02188, -0.3991), (-1.285, -0.02826, 0.1165), (-1.0, 0.2282, 1.006), (1.095, 0.3335, -0.8292), (-1.471, 0.3706, -0.4069), (-1.285, 0.2775, 0.1491), (-1.0, 0.3335, -0.8027), (1.0, 0.2282, 1.006), (1.285, 0.3706, -0.3581), (1.158, 0.2775, 0.1332), (-1.0, 0.6143, 0.9398), (1.095, 0.7556, -0.8592), (-1.471, 0.8507, -0.4176), (-1.285, 0.6987, 0.1939), (-1.0, 0.7556, -0.8327), (1.0, 0.6143, 0.9398), (1.285, 0.8507, -0.3688), (1.158, 0.6987, 0.178)], [], [(51, 48, 3, 13), (13, 3, 7, 14), (22, 19, 5, 15), (15, 5, 1, 12), (16, 18, 4, 0), (19, 17, 1, 5), (4, 11, 8, 0), (18, 20, 11, 4), (2, 9, 10, 6), (52, 50, 9, 2), (11, 15, 12, 8), (20, 22, 15, 11), (9, 13, 14, 10), (50, 51, 13, 9), (8, 12, 23, 21), (34, 35, 22, 20), (0, 8, 21, 16), (37, 34, 20, 18), (33, 36, 17, 19), (32, 37, 18, 16), (35, 33, 19, 22), (12, 1, 17, 23), (55, 53, 29, 31), (52, 49, 25, 28), (53, 48, 24, 29), (49, 54, 30, 25), (54, 55, 31, 30), (42, 43, 27, 26), (44, 42, 26, 28), (43, 40, 24, 27), (23, 17, 36, 39), (16, 21, 38, 32), (21, 23, 39, 38), (47, 45, 33, 35), (44, 41, 37, 32), (45, 40, 36, 33), (41, 46, 34, 37), (46, 47, 35, 34), (30, 31, 47, 46), (25, 30, 46, 41), (29, 24, 40, 45), (28, 25, 41, 44), (31, 29, 45, 47), (39, 36, 40, 43), (32, 38, 42, 44), (38, 39, 43, 42), (10, 14, 55, 54), (6, 10, 54, 49), (7, 3, 48, 53), (2, 6, 49, 52), (14, 7, 53, 55), (26, 27, 51, 50), (28, 26, 50, 52), (27, 24, 48, 51)])
_uv = me_cube_003.uv_layers.new(name='UVMap')
_uv.uv.foreach_set('vector', [0.4987, 0.2334, 0.625, 0.2334, 0.625, 0.25, 0.4987, 0.25, 0.4987, 0.25, 0.625, 0.25, 0.625, 0.5, 0.4987, 0.5, 0.4987, 0.713, 0.625, 0.713, 0.625, 0.75, 0.4987, 0.75, 0.4987, 0.75, 0.625, 0.75, 0.625, 1.0, 0.4987, 1.0, 0.125, 0.713, 0.375, 0.713, 0.375, 0.75, 0.125, 0.75, 0.625, 0.713, 0.875, 0.713, 0.875, 0.75, 0.625, 0.75, 0.375, 0.75, 0.4486, 0.75, 0.4486, 1.0, 0.375, 1.0, 0.375, 0.713, 0.4486, 0.713, 0.4486, 0.75, 0.375, 0.75, 0.375, 0.25, 0.4486, 0.25, 0.4486, 0.5, 0.375, 0.5, 0.375, 0.2334, 0.4486, 0.2334, 0.4486, 0.25, 0.375, 0.25, 0.4486, 0.75, 0.4987, 0.75, 0.4987, 1.0, 0.4486, 1.0, 0.4486, 0.713, 0.4987, 0.713, 0.4987, 0.75, 0.4486, 0.75, 0.4486, 0.25, 0.4987, 0.25, 0.4987, 0.5, 0.4486, 0.5, 0.4486, 0.2334, 0.4987, 0.2334, 0.4987, 0.25, 0.4486, 0.25, 0.4486, 0.0, 0.4987, 0.0, 0.4987, 0.03699, 0.4486, 0.03699, 0.4486, 0.6211, 0.4987, 0.6211, 0.4987, 0.713, 0.4486, 0.713, 0.375, 0.0, 0.4486, 0.0, 0.4486, 0.03699, 0.375, 0.03699, 0.375, 0.6211, 0.4486, 0.6211, 0.4486, 0.713, 0.375, 0.713, 0.625, 0.6211, 0.875, 0.6211, 0.875, 0.713, 0.625, 0.713, 0.125, 0.6211, 0.375, 0.6211, 0.375, 0.713, 0.125, 0.713, 0.4987, 0.6211, 0.625, 0.6211, 0.625, 0.713, 0.4987, 0.713, 0.4987, 0.0, 0.625, 0.0, 0.625, 0.03699, 0.4987, 0.03699, 0.4987, 0.5166, 0.625, 0.5166, 0.625, 0.5332, 0.4987, 0.5332, 0.125, 0.5166, 0.375, 0.5166, 0.375, 0.5332, 0.125, 0.5332, 0.625, 0.5166, 0.875, 0.5166, 0.875, 0.5332, 0.625, 0.5332, 0.375, 0.5166, 0.4486, 0.5166, 0.4486, 0.5332, 0.375, 0.5332, 0.4486, 0.5166, 0.4987, 0.5166, 0.4987, 0.5332, 0.4486, 0.5332, 0.4486, 0.1729, 0.4987, 0.1729, 0.4987, 0.2168, 0.4486, 0.2168, 0.375, 0.1729, 0.4486, 0.1729, 0.4486, 0.2168, 0.375, 0.2168, 0.4987, 0.1729, 0.625, 0.1729, 0.625, 0.2168, 0.4987, 0.2168, 0.4987, 0.03699, 0.625, 0.03699, 0.625, 0.1289, 0.4987, 0.1289, 0.375, 0.03699, 0.4486, 0.03699, 0.4486, 0.1289, 0.375, 0.1289, 0.4486, 0.03699, 0.4987, 0.03699, 0.4987, 0.1289, 0.4486, 0.1289, 0.4987, 0.5771, 0.625, 0.5771, 0.625, 0.6211, 0.4987, 0.6211, 0.125, 0.5771, 0.375, 0.5771, 0.375, 0.6211, 0.125, 0.6211, 0.625, 0.5771, 0.875, 0.5771, 0.875, 0.6211, 0.625, 0.6211, 0.375, 0.5771, 0.4486, 0.5771, 0.4486, 0.6211, 0.375, 0.6211, 0.4486, 0.5771, 0.4987, 0.5771, 0.4987, 0.6211, 0.4486, 0.6211, 0.4486, 0.5332, 0.4987, 0.5332, 0.4987, 0.5771, 0.4486, 0.5771, 0.375, 0.5332, 0.4486, 0.5332, 0.4486, 0.5771, 0.375, 0.5771, 0.625, 0.5332, 0.875, 0.5332, 0.875, 0.5771, 0.625, 0.5771, 0.125, 0.5332, 0.375, 0.5332, 0.375, 0.5771, 0.125, 0.5771, 0.4987, 0.5332, 0.625, 0.5332, 0.625, 0.5771, 0.4987, 0.5771, 0.4987, 0.1289, 0.625, 0.1289, 0.625, 0.1729, 0.4987, 0.1729, 0.375, 0.1289, 0.4486, 0.1289, 0.4486, 0.1729, 0.375, 0.1729, 0.4486, 0.1289, 0.4987, 0.1289, 0.4987, 0.1729, 0.4486, 0.1729, 0.4486, 0.5, 0.4987, 0.5, 0.4987, 0.5166, 0.4486, 0.5166, 0.375, 0.5, 0.4486, 0.5, 0.4486, 0.5166, 0.375, 0.5166, 0.625, 0.5, 0.875, 0.5, 0.875, 0.5166, 0.625, 0.5166, 0.125, 0.5, 0.375, 0.5, 0.375, 0.5166, 0.125, 0.5166, 0.4987, 0.5, 0.625, 0.5, 0.625, 0.5166, 0.4987, 0.5166, 0.4486, 0.2168, 0.4987, 0.2168, 0.4987, 0.2334, 0.4486, 0.2334, 0.375, 0.2168, 0.4486, 0.2168, 0.4486, 0.2334, 0.375, 0.2334, 0.4987, 0.2168, 0.625, 0.2168, 0.625, 0.2334, 0.4987, 0.2334])
me_cube_003.update()

# ---- objects
ob_circle = bpy.data.objects.new('Circle', me_circle)
ob_circle_001 = bpy.data.objects.new('Circle.001', me_circle_001)
ob_cube = bpy.data.objects.new('Cube', me_cube_001)
ob_empty = bpy.data.objects.new('Empty', None)
ob_empty_001 = bpy.data.objects.new('Empty.001', None)
ob_cube_001 = bpy.data.objects.new('Cube.001', me_cube_003)

# ---- transforms, parenting, visibility, modifiers, constraints
ob_circle.location = (-5.273, 0.0, 0.0)
ob_circle.scale = (0.9323, 0.9323, 0.9323)
ob_circle_001.location = (-5.332, 0.07935, 2.049)
ob_circle_001.rotation_euler = (0.1818, -0.1695, -0.5781)
ob_circle_001.scale = (1.07, 1.07, 1.827)
ob_cube.location = (-5.131, -0.05088, 2.245)
ob_cube.rotation_euler = (0.1818, -0.1695, -0.5781)
ob_cube.scale = (0.0504, 0.0504, 0.0504)
ob_empty.location = (1.691, 6.041, 1.347)
ob_empty.rotation_euler = (1.571, -0.0, -0.0)
ob_empty.empty_display_type = 'IMAGE'
ob_empty.empty_display_size = 5.0
ob_empty_001.location = (0.1224, 3.908, 1.272)
ob_empty_001.rotation_euler = (1.571, 0.0, 1.571)
ob_empty_001.empty_display_type = 'IMAGE'
ob_empty_001.empty_display_size = 5.0
ob_cube_001.location = (2.047, 3.869, 1.057)
ob_cube_001.scale = (0.2079, 0.4119, 0.4141)

# ---- collection membership
col_collection.objects.link(ob_circle)
col_collection.objects.link(ob_circle_001)
col_collection.objects.link(ob_cube)
col_collection.objects.link(ob_empty)
col_collection.objects.link(ob_empty_001)
col_collection.objects.link(ob_cube_001)

# ---- scene / render settings (as saved in the file)
scene.frame_start = 1; scene.frame_end = 250; scene.frame_set(1)
scene.render.engine = 'BLENDER_EEVEE_NEXT'
scene.cycles.sampling_pattern = 'TABULATED_SOBOL'
scene.eevee.ray_tracing_options.trace_max_roughness = 0.0
bpy.context.view_layer.update()

# ---- added for rendering (the .blend has no active camera and no usable light): camera, sun
cam_auto = bpy.data.cameras.new('AutoCamera')
cam_auto.lens = 50.0
cam_auto.sensor_width = 36.0
cam_auto.clip_end = 1000.0
ob_auto_camera = bpy.data.objects.new('AutoCamera', cam_auto)
scene.collection.objects.link(ob_auto_camera)
ob_auto_camera.location = (7.96228, -10.8093, 9.43464)
ob_auto_camera.rotation_euler = (1.09748, -7.21219e-08, 0.694738)
scene.camera = ob_auto_camera
light_auto_sun = bpy.data.lights.new('AutoSun', 'SUN')
light_auto_sun.energy = 3.0
light_auto_sun.angle = 0.0523599
ob_auto_sun = bpy.data.objects.new('AutoSun', light_auto_sun)
scene.collection.objects.link(ob_auto_sun)
ob_auto_sun.rotation_euler = (0.872665, 0.174533, 0.523599)
bpy.context.view_layer.update()
